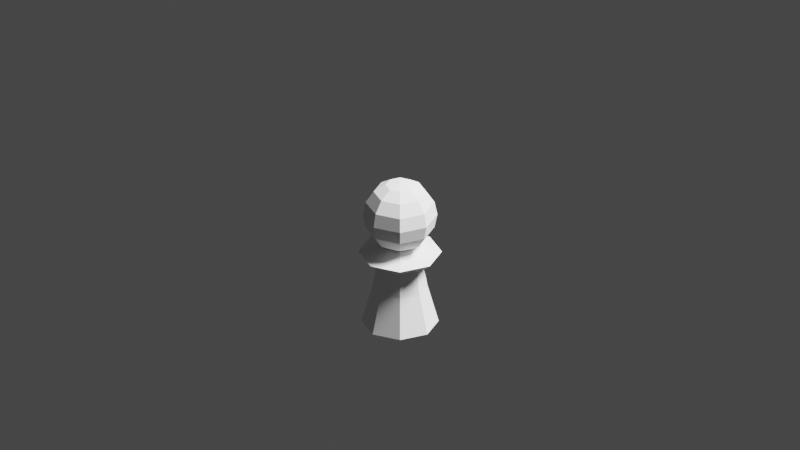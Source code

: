 # Source: Pawn.blend  (saved by Blender 2.83.19; exported with 4.5.12 LTS)
import bpy
from mathutils import Matrix  # noqa: F401  (used for matrix-valued properties, if any)

bpy.ops.wm.read_factory_settings(use_empty=True)
scene = bpy.context.scene
scene.name = 'Scene'

# ---- collections
col_collection = bpy.data.collections.new('Collection'); scene.collection.children.link(col_collection)

# ---- images (referenced by path relative to the original .blend; pixels are not part of the script)
import os
ASSET_DIR = os.environ.get("B2B_ASSET_DIR", "")  # directory of the original .blend (textures are referenced by path, not embedded)
HERE = os.path.dirname(os.path.abspath(__file__))  # packed textures are extracted next to this script under _unpacked/

def load_image(name, relpath, width, height, colorspace="sRGB"):
    """Load a texture the original file referenced (path relative to the .blend, or extracted next to this script)."""
    p = next((c for c in (os.path.join(HERE, relpath), os.path.join(ASSET_DIR, relpath)) if relpath and os.path.exists(c)), "")
    if p:
        img = bpy.data.images.load(p, check_existing=True)
        img.name = name
    else:  # same state as the original file: an image datablock whose file is absent (Cycles renders it pink)
        img = bpy.data.images.new(name, width, height)
        img.source = "FILE"
        img.filepath = "//" + (relpath or name)
    img.colorspace_settings.name = colorspace
    return img
img_pawn_png = load_image('pawn.png', 'pawn.png', 1024, 1024, 'sRGB')

# ---- materials (node trees are filled in below, after node groups)
mat_pawn = bpy.data.materials.new('pawn')
mat_pawn.surface_render_method = 'BLENDED'
mat_pawn.blend_method = 'BLEND'
mat_pawn.use_transparent_shadow = False

# ---- material node trees
mat_pawn.use_nodes = True; mat_pawn.node_tree.nodes.clear()
_N = mat_pawn.node_tree.nodes; _L = mat_pawn.node_tree.links
n0 = _N.new('ShaderNodeOutputMaterial'); n0.name = 'Material Output'; n0.location = (300, 300)
n1 = _N.new('ShaderNodeTexImage'); n1.name = 'Image Texture'; n1.location = (-200, 300)
n1.image = img_pawn_png
n1.extension = 'CLIP'
n2 = _N.new('ShaderNodeBsdfPrincipled'); n2.name = 'Principled BSDF'; n2.location = (0, 300)
n2.distribution = 'GGX'
n2.subsurface_method = 'BURLEY'
n2.inputs[3].default_value = 1.45
n2.inputs[27].default_value = (0.0, 0.0, 0.0, 1.0)
n2.inputs[28].default_value = 1.0
_L.new(n1.outputs[0], n2.inputs[0])
_L.new(n1.outputs[1], n2.inputs[4])
_L.new(n2.outputs[0], n0.inputs[0])
n0.is_active_output = True

# ---- world
world_world = bpy.data.worlds.new('World'); scene.world = world_world
world_world.use_nodes = True; world_world.node_tree.nodes.clear()
_N = world_world.node_tree.nodes; _L = world_world.node_tree.links
n0 = _N.new('ShaderNodeOutputWorld'); n0.name = 'World Output'; n0.location = (300, 300)
n1 = _N.new('ShaderNodeBackground'); n1.name = 'Background'; n1.location = (10, 300)
n1.inputs[0].default_value = (0.05088, 0.05088, 0.05088, 1.0)
_L.new(n1.outputs[0], n0.inputs[0])
n0.is_active_output = True
world_world.color = (0.05088, 0.05088, 0.05088)
world_world.use_sun_shadow = False
world_world.sun_shadow_jitter_overblur = 0.0

# ---- cameras
cam_camera = bpy.data.cameras.new('Camera')
cam_camera.type = 'ORTHO'
cam_camera.clip_end = 100.0
cam_camera.ortho_scale = 0.15

# ---- lights
light_light = bpy.data.lights.new('Light', 'POINT')
light_light.specular_factor = 0.1
light_light.transmission_factor = 0.0
light_light.energy = 50.0
light_light.shadow_soft_size = 0.1
light_light.shadow_maximum_resolution = 0.006
light_light.use_absolute_resolution = True

# ---- meshes
me_pawn = bpy.data.meshes.new('pawn')
me_pawn.from_pydata([(-0.015, 0.0, -1.053e-09), (0.015, 0.0, -1.053e-09), (-0.015, 0.0482, -1.053e-09), (0.015, 0.0482, -1.053e-09)], [], [(0, 1, 3, 2)])
_uv = me_pawn.uv_layers.new(name='UVMap')
_uv.uv.foreach_set('vector', [0.0, 0.0, 1.0, 0.0, 1.0, 1.0, 0.0, 1.0])
me_pawn.materials.append(mat_pawn)
me_pawn.use_remesh_fix_poles = True
me_pawn.use_remesh_preserve_attributes = False
me_pawn.use_mirror_vertex_groups = False
me_pawn.update()
me_cylinder_003 = bpy.data.meshes.new('Cylinder.003')
me_cylinder_003.from_pydata([(-3.241e-10, 0.004942, -0.01024), (0.003494, 0.003494, -0.01024), (0.004942, -1.443e-10, -0.01024), (0.003494, -0.003494, -0.01024), (-7.561e-10, -0.004942, -0.01024), (-0.003494, -0.003494, -0.01024), (-0.004942, 1.306e-10, -0.01024), (-0.003494, 0.003494, -0.01024), (-4.147e-10, 0.002883, -0.01912), (0.002038, 0.002038, -0.01912), (0.002883, 3.172e-11, -0.01912), (0.002038, -0.002038, -0.01912), (-6.667e-10, -0.002883, -0.01912), (-0.002038, -0.002038, -0.01912), (-0.002883, 1.921e-10, -0.01912), (-0.002038, 0.002038, -0.01912), (-3.737e-10, 0.00464, -0.0198), (0.003281, 0.003281, -0.0198), (0.00464, -5.795e-11, -0.0198), (0.003281, -0.003281, -0.0198), (-7.793e-10, -0.00464, -0.0198), (-0.003281, -0.003281, -0.0198), (-0.00464, 2.002e-10, -0.0198), (-0.003281, 0.003281, -0.0198), (-1.838e-10, 0.005361, -0.02048), (0.003791, 0.003791, -0.02048), (0.005361, -1.102e-10, -0.02048), (0.003791, -0.003791, -0.02048), (-6.525e-10, -0.005361, -0.02048), (-0.003791, -0.003791, -0.02048), (-0.005361, 1.88e-10, -0.02048), (-0.003791, 0.003791, -0.02048), (-2.693e-10, 0.003054, -0.02117), (0.00216, 0.00216, -0.02117), (0.003054, 3.981e-11, -0.02117), (0.00216, -0.00216, -0.02117), (-5.363e-10, -0.003054, -0.02117), (-0.00216, -0.00216, -0.02117), (-0.003054, 2.097e-10, -0.02117), (-0.00216, 0.00216, -0.02117), (-0.002485, 0.002485, -0.01549), (-0.003515, 1.688e-10, -0.01549), (-0.002485, -0.002485, -0.01549), (-6.919e-10, -0.003515, -0.01549), (0.002485, -0.002485, -0.01549), (0.003515, -2.678e-11, -0.01549), (0.002485, 0.002485, -0.01549), (-3.846e-10, 0.003515, -0.01549), (7.303e-10, -0.004416, -0.02412), (7.303e-10, -0.00338, -0.02257), (7.303e-10, -0.001829, -0.02153), (-0.001293, -0.001293, -0.03036), (-0.00239, -0.00239, -0.02933), (-0.003122, -0.003122, -0.02777), (-0.00338, -0.00338, -0.02595), (-0.003122, -0.003122, -0.02412), (-0.00239, -0.00239, -0.02257), (-0.001293, -0.001293, -0.02153), (-0.001829, 1.895e-09, -0.03036), (-0.00338, 1.974e-09, -0.02933), (-0.004416, 1.816e-09, -0.02777), (-0.004779, 1.816e-09, -0.02595), (-0.004416, 1.816e-09, -0.02412), (-0.00338, 1.974e-09, -0.02257), (-0.001829, 1.974e-09, -0.02153), (-0.001293, 0.001293, -0.03036), (-0.00239, 0.00239, -0.02933), (-0.003122, 0.003122, -0.02777), (-0.00338, 0.00338, -0.02595), (-0.003122, 0.003122, -0.02412), (-0.00239, 0.00239, -0.02257), (-0.001293, 0.001293, -0.02153), (6.047e-10, 0.001829, -0.03036), (7.637e-10, 0.00338, -0.02933), (6.047e-10, 0.004416, -0.02777), (6.047e-10, 0.004779, -0.02595), (6.047e-10, 0.004416, -0.02412), (7.637e-10, 0.00338, -0.02257), (6.842e-10, 0.001829, -0.02153), (0.001293, 0.001293, -0.03036), (0.00239, 0.00239, -0.02933), (0.003122, 0.003122, -0.02777), (0.00338, 0.00338, -0.02595), (0.003122, 0.003122, -0.02412), (0.00239, 0.00239, -0.02257), (0.001293, 0.001293, -0.02153), (0.001829, 2.054e-09, -0.03036), (0.00338, 1.974e-09, -0.02933), (0.004416, 1.657e-09, -0.02777), (0.004779, 1.816e-09, -0.02595), (0.004416, 1.657e-09, -0.02412), (0.00338, 1.974e-09, -0.02257), (0.001829, 1.895e-09, -0.02153), (0.001293, -0.001293, -0.03036), (0.00239, -0.00239, -0.02933), (0.003122, -0.003122, -0.02777), (0.00338, -0.00338, -0.02595), (0.003122, -0.003122, -0.02412), (0.00239, -0.00239, -0.02257), (0.001293, -0.001293, -0.02153), (7.303e-10, 2.663e-09, -0.03072), (8.431e-10, -0.001829, -0.03036), (7.637e-10, -0.00338, -0.02933), (4.457e-10, -0.004416, -0.02777), (6.047e-10, -0.004779, -0.02595), (0.001727, 0.001727, -0.02135), (0.002442, 9.674e-10, -0.02135), (0.001727, -0.001727, -0.02135), (1.139e-10, -0.002442, -0.02135), (-0.001727, -0.001727, -0.02135), (-0.002442, 1.092e-09, -0.02135), (-0.001727, 0.001727, -0.02135), (2.243e-10, 0.002442, -0.02135)], [], [(0, 7, 6, 5, 4, 3, 2, 1), (12, 13, 21, 20), (41, 40, 15, 14), (43, 42, 13, 12), (45, 44, 11, 10), (47, 46, 9, 8), (40, 47, 8, 15), (42, 41, 14, 13), (44, 43, 12, 11), (46, 45, 10, 9), (22, 23, 31, 30), (10, 11, 19, 18), (8, 9, 17, 16), (15, 8, 16, 23), (13, 14, 22, 21), (11, 12, 20, 19), (9, 10, 18, 17), (14, 15, 23, 22), (29, 30, 38, 37), (20, 21, 29, 28), (18, 19, 27, 26), (16, 17, 25, 24), (23, 16, 24, 31), (21, 22, 30, 29), (19, 20, 28, 27), (17, 18, 26, 25), (78, 71, 111, 112), (27, 28, 36, 35), (25, 26, 34, 33), (30, 31, 39, 38), (28, 29, 37, 36), (26, 27, 35, 34), (24, 25, 33, 32), (31, 24, 32, 39), (1, 2, 45, 46), (3, 4, 43, 44), (5, 6, 41, 42), (7, 0, 47, 40), (0, 1, 46, 47), (2, 3, 44, 45), (4, 5, 42, 43), (6, 7, 40, 41), (48, 104, 54, 55), (103, 102, 52, 53), (101, 100, 51), (49, 48, 55, 56), (104, 103, 53, 54), (102, 101, 51, 52), (50, 49, 56, 57), (56, 55, 62, 63), (54, 53, 60, 61), (52, 51, 58, 59), (57, 56, 63, 64), (55, 54, 61, 62), (53, 52, 59, 60), (51, 100, 58), (59, 58, 65, 66), (64, 63, 70, 71), (62, 61, 68, 69), (60, 59, 66, 67), (58, 100, 65), (63, 62, 69, 70), (61, 60, 67, 68), (71, 70, 77, 78), (69, 68, 75, 76), (67, 66, 73, 74), (65, 100, 72), (70, 69, 76, 77), (68, 67, 74, 75), (66, 65, 72, 73), (72, 100, 79), (77, 76, 83, 84), (75, 74, 81, 82), (73, 72, 79, 80), (78, 77, 84, 85), (76, 75, 82, 83), (74, 73, 80, 81), (84, 83, 90, 91), (82, 81, 88, 89), (80, 79, 86, 87), (85, 84, 91, 92), (83, 82, 89, 90), (81, 80, 87, 88), (79, 100, 86), (92, 91, 98, 99), (90, 89, 96, 97), (88, 87, 94, 95), (86, 100, 93), (91, 90, 97, 98), (89, 88, 95, 96), (87, 86, 93, 94), (97, 96, 104, 48), (95, 94, 102, 103), (93, 100, 101), (98, 97, 48, 49), (96, 95, 103, 104), (94, 93, 101, 102), (99, 98, 49, 50), (71, 64, 110, 111), (64, 57, 109, 110), (57, 50, 108, 109), (50, 99, 107, 108), (99, 92, 106, 107), (92, 85, 105, 106), (85, 78, 112, 105), (106, 105, 33, 34), (107, 106, 34, 35), (108, 107, 35, 36), (109, 108, 36, 37), (110, 109, 37, 38), (111, 110, 38, 39), (112, 111, 39, 32), (105, 112, 32, 33)])
_uv = me_cylinder_003.uv_layers.new(name='UVMap')
_uv.uv.foreach_set('vector', [0.75, 0.49, 0.5803, 0.4197, 0.51, 0.25, 0.5803, 0.08029, 0.75, 0.01, 0.9197, 0.08029, 0.99, 0.25, 0.9197, 0.4197, 0.75, 0.01, 0.5803, 0.08029, 0.5803, 0.08029, 0.75, 0.01, 0.5089, 0.25, 0.5882, 0.4227, 0.5803, 0.4197, 0.51, 0.25, 0.7498, 0.009824, 0.5782, 0.08441, 0.5803, 0.08029, 0.75, 0.01, 0.99, 0.2503, 0.9193, 0.08001, 0.9197, 0.08029, 0.99, 0.25, 0.7498, 0.4902, 0.9187, 0.4206, 0.9197, 0.4197, 0.75, 0.49, 0.5882, 0.4227, 0.7498, 0.4902, 0.75, 0.49, 0.5803, 0.4197, 0.5782, 0.08441, 0.5089, 0.25, 0.51, 0.25, 0.5803, 0.08029, 0.9193, 0.08001, 0.7498, 0.009824, 0.75, 0.01, 0.9197, 0.08029, 0.9187, 0.4206, 0.99, 0.2503, 0.99, 0.25, 0.9197, 0.4197, 0.51, 0.25, 0.5803, 0.4197, 0.5803, 0.4197, 0.51, 0.25, 0.99, 0.25, 0.9197, 0.08029, 0.9197, 0.08029, 0.99, 0.25, 0.75, 0.49, 0.9197, 0.4197, 0.9197, 0.4197, 0.75, 0.49, 0.5803, 0.4197, 0.75, 0.49, 0.75, 0.49, 0.5803, 0.4197, 0.5803, 0.08029, 0.51, 0.25, 0.51, 0.25, 0.5803, 0.08029, 0.9197, 0.08029, 0.75, 0.01, 0.75, 0.01, 0.9197, 0.08029, 0.9197, 0.4197, 0.99, 0.25, 0.99, 0.25, 0.9197, 0.4197, 0.51, 0.25, 0.5803, 0.4197, 0.5803, 0.4197, 0.51, 0.25, 0.5803, 0.08029, 0.51, 0.25, 0.51, 0.25, 0.5803, 0.08029, 0.75, 0.01, 0.5803, 0.08029, 0.5803, 0.08029, 0.75, 0.01, 0.99, 0.25, 0.9197, 0.08029, 0.9197, 0.08029, 0.99, 0.25, 0.75, 0.49, 0.9197, 0.4197, 0.9197, 0.4197, 0.75, 0.49, 0.5803, 0.4197, 0.75, 0.49, 0.75, 0.49, 0.5803, 0.4197, 0.5803, 0.08029, 0.51, 0.25, 0.51, 0.25, 0.5803, 0.08029, 0.9197, 0.08029, 0.75, 0.01, 0.75, 0.01, 0.9197, 0.08029, 0.9197, 0.4197, 0.99, 0.25, 0.99, 0.25, 0.9197, 0.4197, 0.25, 0.125, 0.375, 0.125, 0.4776, 0.2724, 0.5, 0.3075, 0.9197, 0.08029, 0.75, 0.01, 0.75, 0.01, 0.9197, 0.08029, 0.9197, 0.4197, 0.99, 0.25, 0.99, 0.25, 0.9197, 0.4197, 0.51, 0.25, 0.5803, 0.4197, 0.5803, 0.4197, 0.51, 0.25, 0.75, 0.01, 0.5803, 0.08029, 0.5803, 0.08029, 0.75, 0.01, 0.99, 0.25, 0.9197, 0.08029, 0.9197, 0.08029, 0.99, 0.25, 0.75, 0.49, 0.9197, 0.4197, 0.9197, 0.4197, 0.75, 0.49, 0.5803, 0.4197, 0.75, 0.49, 0.75, 0.49, 0.5803, 0.4197, 0.9197, 0.4197, 0.99, 0.25, 0.99, 0.2503, 0.9187, 0.4206, 0.9197, 0.08029, 0.75, 0.01, 0.7498, 0.009824, 0.9193, 0.08001, 0.5803, 0.08029, 0.51, 0.25, 0.5089, 0.25, 0.5782, 0.08441, 0.5803, 0.4197, 0.75, 0.49, 0.7498, 0.4902, 0.5882, 0.4227, 0.75, 0.49, 0.9197, 0.4197, 0.9187, 0.4206, 0.7498, 0.4902, 0.99, 0.25, 0.9197, 0.08029, 0.9193, 0.08001, 0.99, 0.2503, 0.75, 0.01, 0.5803, 0.08029, 0.5782, 0.08441, 0.7498, 0.009824, 0.51, 0.25, 0.5803, 0.4197, 0.5882, 0.4227, 0.5089, 0.25, 0.75, 0.375, 0.75, 0.5, 0.625, 0.5, 0.625, 0.375, 0.75, 0.625, 0.75, 0.75, 0.625, 0.75, 0.625, 0.625, 0.75, 0.875, 0.6875, 1.0, 0.625, 0.875, 0.75, 0.25, 0.75, 0.375, 0.625, 0.375, 0.625, 0.25, 0.75, 0.5, 0.75, 0.625, 0.625, 0.625, 0.625, 0.5, 0.75, 0.75, 0.75, 0.875, 0.625, 0.875, 0.625, 0.75, 0.75, 0.125, 0.75, 0.25, 0.625, 0.25, 0.625, 0.125, 0.625, 0.25, 0.625, 0.375, 0.5, 0.375, 0.5, 0.25, 0.625, 0.5, 0.625, 0.625, 0.5, 0.625, 0.5, 0.5, 0.625, 0.75, 0.625, 0.875, 0.5, 0.875, 0.5, 0.75, 0.625, 0.125, 0.625, 0.25, 0.5, 0.25, 0.5, 0.125, 0.625, 0.375, 0.625, 0.5, 0.5, 0.5, 0.5, 0.375, 0.625, 0.625, 0.625, 0.75, 0.5, 0.75, 0.5, 0.625, 0.625, 0.875, 0.5625, 1.0, 0.5, 0.875, 0.5, 0.75, 0.5, 0.875, 0.375, 0.875, 0.375, 0.75, 0.5, 0.125, 0.5, 0.25, 0.375, 0.25, 0.375, 0.125, 0.5, 0.375, 0.5, 0.5, 0.375, 0.5, 0.375, 0.375, 0.5, 0.625, 0.5, 0.75, 0.375, 0.75, 0.375, 0.625, 0.5, 0.875, 0.4375, 1.0, 0.375, 0.875, 0.5, 0.25, 0.5, 0.375, 0.375, 0.375, 0.375, 0.25, 0.5, 0.5, 0.5, 0.625, 0.375, 0.625, 0.375, 0.5, 0.375, 0.125, 0.375, 0.25, 0.25, 0.25, 0.25, 0.125, 0.375, 0.375, 0.375, 0.5, 0.25, 0.5, 0.25, 0.375, 0.375, 0.625, 0.375, 0.75, 0.25, 0.75, 0.25, 0.625, 0.375, 0.875, 0.3125, 1.0, 0.25, 0.875, 0.375, 0.25, 0.375, 0.375, 0.25, 0.375, 0.25, 0.25, 0.375, 0.5, 0.375, 0.625, 0.25, 0.625, 0.25, 0.5, 0.375, 0.75, 0.375, 0.875, 0.25, 0.875, 0.25, 0.75, 0.25, 0.875, 0.1875, 1.0, 0.125, 0.875, 0.25, 0.25, 0.25, 0.375, 0.125, 0.375, 0.125, 0.25, 0.25, 0.5, 0.25, 0.625, 0.125, 0.625, 0.125, 0.5, 0.25, 0.75, 0.25, 0.875, 0.125, 0.875, 0.125, 0.75, 0.25, 0.125, 0.25, 0.25, 0.125, 0.25, 0.125, 0.125, 0.25, 0.375, 0.25, 0.5, 0.125, 0.5, 0.125, 0.375, 0.25, 0.625, 0.25, 0.75, 0.125, 0.75, 0.125, 0.625, 0.125, 0.25, 0.125, 0.375, 0.0, 0.375, 0.0, 0.25, 0.125, 0.5, 0.125, 0.625, 0.0, 0.625, 0.0, 0.5, 0.125, 0.75, 0.125, 0.875, 0.0, 0.875, 0.0, 0.75, 0.125, 0.125, 0.125, 0.25, 0.0, 0.25, 0.0, 0.125, 0.125, 0.375, 0.125, 0.5, 0.0, 0.5, 0.0, 0.375, 0.125, 0.625, 0.125, 0.75, 0.0, 0.75, 0.0, 0.625, 0.125, 0.875, 0.0625, 1.0, 0.0, 0.875, 1.0, 0.125, 1.0, 0.25, 0.875, 0.25, 0.875, 0.125, 1.0, 0.375, 1.0, 0.5, 0.875, 0.5, 0.875, 0.375, 1.0, 0.625, 1.0, 0.75, 0.875, 0.75, 0.875, 0.625, 1.0, 0.875, 0.9375, 1.0, 0.875, 0.875, 1.0, 0.25, 1.0, 0.375, 0.875, 0.375, 0.875, 0.25, 1.0, 0.5, 1.0, 0.625, 0.875, 0.625, 0.875, 0.5, 1.0, 0.75, 1.0, 0.875, 0.875, 0.875, 0.875, 0.75, 0.875, 0.375, 0.875, 0.5, 0.75, 0.5, 0.75, 0.375, 0.875, 0.625, 0.875, 0.75, 0.75, 0.75, 0.75, 0.625, 0.875, 0.875, 0.8125, 1.0, 0.75, 0.875, 0.875, 0.25, 0.875, 0.375, 0.75, 0.375, 0.75, 0.25, 0.875, 0.5, 0.875, 0.625, 0.75, 0.625, 0.75, 0.5, 0.875, 0.75, 0.875, 0.875, 0.75, 0.875, 0.75, 0.75, 0.875, 0.125, 0.875, 0.25, 0.75, 0.25, 0.75, 0.125, 0.375, 0.125, 0.5, 0.125, 0.505, 0.1875, 0.4776, 0.2724, 0.5, 0.125, 0.625, 0.125, 0.6026, 0.1026, 0.505, 0.1875, 0.625, 0.125, 0.75, 0.125, 0.75, 0.0675, 0.6026, 0.1026, 0.75, 0.125, 0.875, 0.125, 0.8974, 0.1026, 0.75, 0.0675, 0.875, 0.125, 1.0, 0.125, 0.995, 0.1875, 0.8974, 0.1026, 0.0, 0.125, 0.125, 0.125, 0.5224, 0.2724, 0.495, 0.1875, 0.125, 0.125, 0.25, 0.125, 0.5, 0.3075, 0.5224, 0.2724, 0.495, 0.1875, 0.5224, 0.2724, 0.9197, 0.4197, 0.99, 0.25, 0.8974, 0.1026, 0.995, 0.1875, 0.99, 0.25, 0.9197, 0.08029, 0.75, 0.0675, 0.8974, 0.1026, 0.9197, 0.08029, 0.75, 0.01, 0.6026, 0.1026, 0.75, 0.0675, 0.75, 0.01, 0.5803, 0.08029, 0.505, 0.1875, 0.6026, 0.1026, 0.5803, 0.08029, 0.51, 0.25, 0.4776, 0.2724, 0.505, 0.1875, 0.51, 0.25, 0.5803, 0.4197, 0.5, 0.3075, 0.4776, 0.2724, 0.5803, 0.4197, 0.75, 0.49, 0.5224, 0.2724, 0.5, 0.3075, 0.75, 0.49, 0.9197, 0.4197])
me_cylinder_003.use_remesh_fix_poles = True
me_cylinder_003.use_remesh_preserve_attributes = False
me_cylinder_003.use_mirror_vertex_groups = False
me_cylinder_003.update()
me_cylinder = bpy.data.meshes.new('Cylinder')
me_cylinder.from_pydata([], [], [])
me_cylinder.update()

# ---- objects
ob_light = bpy.data.objects.new('Light', light_light)
ob_camera = bpy.data.objects.new('Camera', cam_camera)
ob_pawnreference = bpy.data.objects.new('PawnReference', me_pawn)
ob_pawn = bpy.data.objects.new('Pawn', me_cylinder_003)
ob_piecebase = bpy.data.objects.new('PieceBase', me_cylinder)

# ---- transforms, parenting, visibility, modifiers, constraints
ob_light.location = (0.285, 0.1906, 0.5441)
ob_light.rotation_euler = (0.6503, 0.05522, 1.866)
ob_light.lock_rotations_4d = False
ob_light.empty_display_type = 'ARROWS'
ob_light.color = (0.0, 0.0, 0.0, 0.0)
ob_light.lineart.crease_threshold = 0.0
ob_camera.location = (0.075, -0.075, 0.1)
ob_camera.rotation_euler = (1.047, 8.337e-09, 0.7854)
ob_camera.lock_rotations_4d = False
ob_camera.empty_display_type = 'ARROWS'
ob_camera.color = (0.0, 0.0, 0.0, 0.0)
ob_camera.hide_select = True
ob_camera.display_type = 'WIRE'
ob_camera.lineart.crease_threshold = 0.0
ob_pawnreference.location = (0.0, 0.0005, 0.0)
ob_pawnreference.rotation_euler = (1.571, 0.0, 1.571)
ob_pawnreference.hide_render = True
ob_pawnreference.lineart.crease_threshold = 0.0
ob_pawn.location = (1.07e-09, 3.9e-09, 0.003)
ob_pawn.scale = (-1.465, -1.465, -1.465)
ob_pawn.display_type = 'SOLID'
ob_pawn.lineart.crease_threshold = 0.0
ob_piecebase.location = (0.0, 0.0, 0.0)
ob_piecebase.lineart.crease_threshold = 0.0

# ---- collection membership
col_collection.objects.link(ob_light)
col_collection.objects.link(ob_camera)
col_collection.objects.link(ob_pawnreference)
col_collection.objects.link(ob_pawn)
col_collection.objects.link(ob_piecebase)

# ---- scene / render settings (as saved in the file)
scene.camera = ob_camera
scene.frame_start = 1; scene.frame_end = 250; scene.frame_set(19)
scene.render.engine = 'BLENDER_EEVEE_NEXT'
scene.cycles.use_denoising = False
scene.cycles.samples = 128
scene.cycles.sampling_pattern = 'TABULATED_SOBOL'
scene.cycles.use_adaptive_sampling = False
scene.cycles.use_light_tree = False
scene.view_settings.view_transform = 'Filmic'
bpy.context.view_layer.update()

